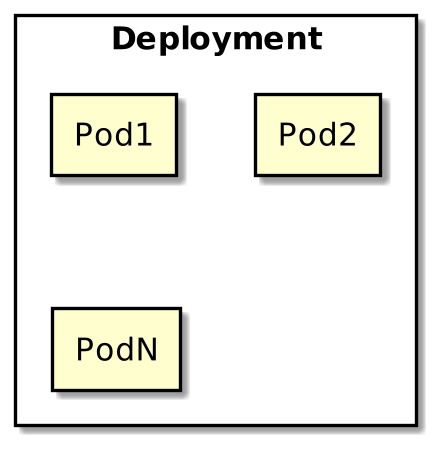

The diagram above was rendered by PlantUML. Its source (embedded in the PNG):
@startuml
skinparam componentStyle rectangle
scale 450 height

component Deployment {
  component Pod1
  component Pod2
  component PodN
}
@enduml